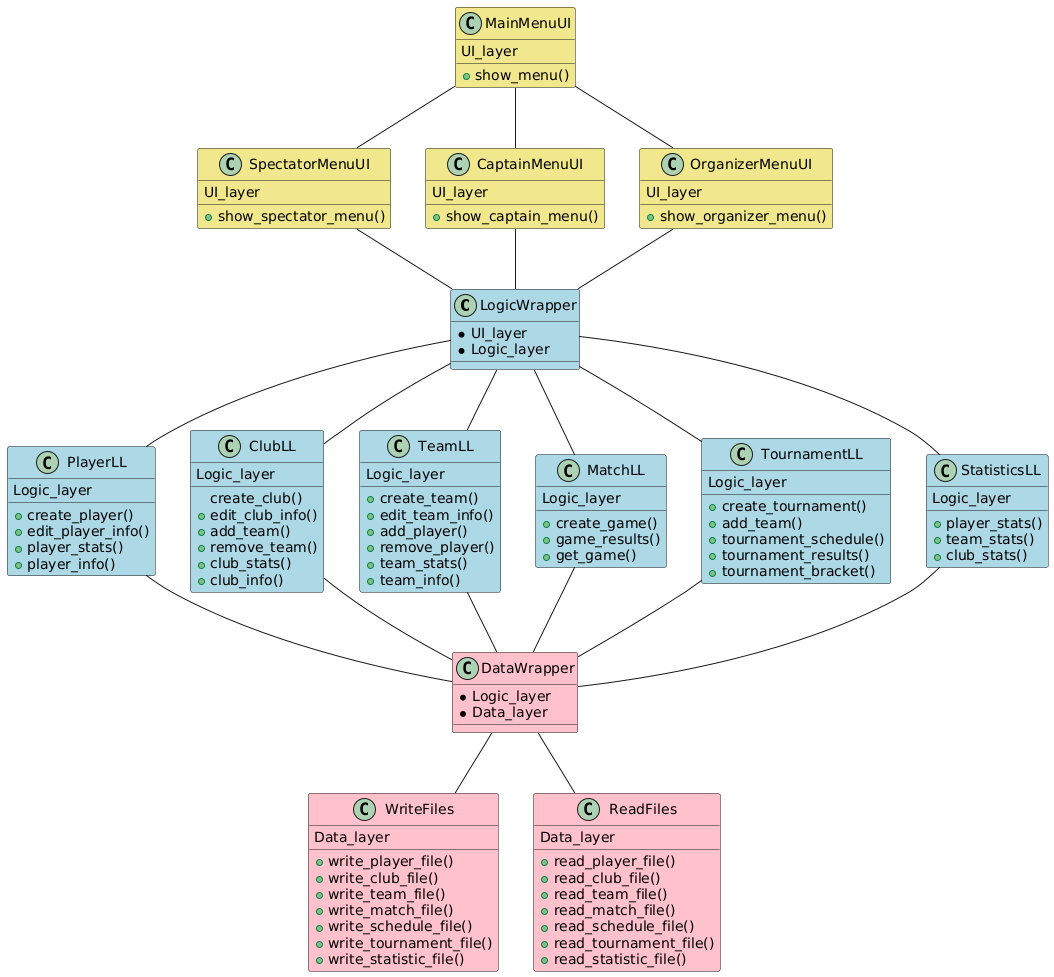

The diagram above was rendered by PlantUML. Its source (embedded in the PNG):
@startuml
class LogicWrapper #LightBlue{
*UI_layer
*Logic_layer
}

class DataWrapper #Pink{
*Logic_layer
*Data_layer
}

Class MainMenuUI #Khaki{
UI_layer

+show_menu()
}

Class SpectatorMenuUI #Khaki{
UI_layer

+show_spectator_menu()
}

Class CaptainMenuUI #Khaki{
UI_layer

+show_captain_menu()
}

Class OrganizerMenuUI #Khaki{
UI_layer

+show_organizer_menu()
}

MainMenuUI -- SpectatorMenuUI
MainMenuUI -- CaptainMenuUI
MainMenuUI -- OrganizerMenuUI
SpectatorMenuUI -- LogicWrapper
CaptainMenuUI -- LogicWrapper
OrganizerMenuUI -- LogicWrapper

Class PlayerLL #LightBlue{
Logic_layer

+create_player()
+edit_player_info()
+player_stats()
+player_info()
}

Class ClubLL #LightBlue{
Logic_layer

create_club()
+edit_club_info()
+add_team()
+remove_team()
+club_stats()
+club_info()
}

Class TeamLL #LightBlue{
Logic_layer

+create_team()
+edit_team_info()
+add_player()
+remove_player()
+team_stats()
+team_info()
}

Class MatchLL #LightBlue{
Logic_layer

+create_game()
+game_results()
+get_game()
}

Class TournamentLL #LightBlue{
Logic_layer

+create_tournament()
+add_team()
+tournament_schedule()
+tournament_results()
+tournament_bracket()
}

Class StatisticsLL #LightBlue{
Logic_layer

+player_stats()
+team_stats()
+club_stats()
}

LogicWrapper -- PlayerLL
LogicWrapper -- ClubLL
LogicWrapper -- TeamLL
LogicWrapper -- MatchLL
LogicWrapper -- TournamentLL
LogicWrapper -- StatisticsLL

PlayerLL -- DataWrapper
ClubLL -- DataWrapper
TeamLL -- DataWrapper
MatchLL -- DataWrapper
TournamentLL -- DataWrapper
StatisticsLL -- DataWrapper

class WriteFiles #Pink{
Data_layer

+write_player_file()
+write_club_file()
+write_team_file()
+write_match_file()
+write_schedule_file()
+write_tournament_file()
+write_statistic_file()
}

class ReadFiles #Pink{

Data_layer

+read_player_file()
+read_club_file()
+read_team_file()
+read_match_file()
+read_schedule_file()
+read_tournament_file()
+read_statistic_file()
}

DataWrapper -- WriteFiles
DataWrapper -- ReadFiles
@enduml